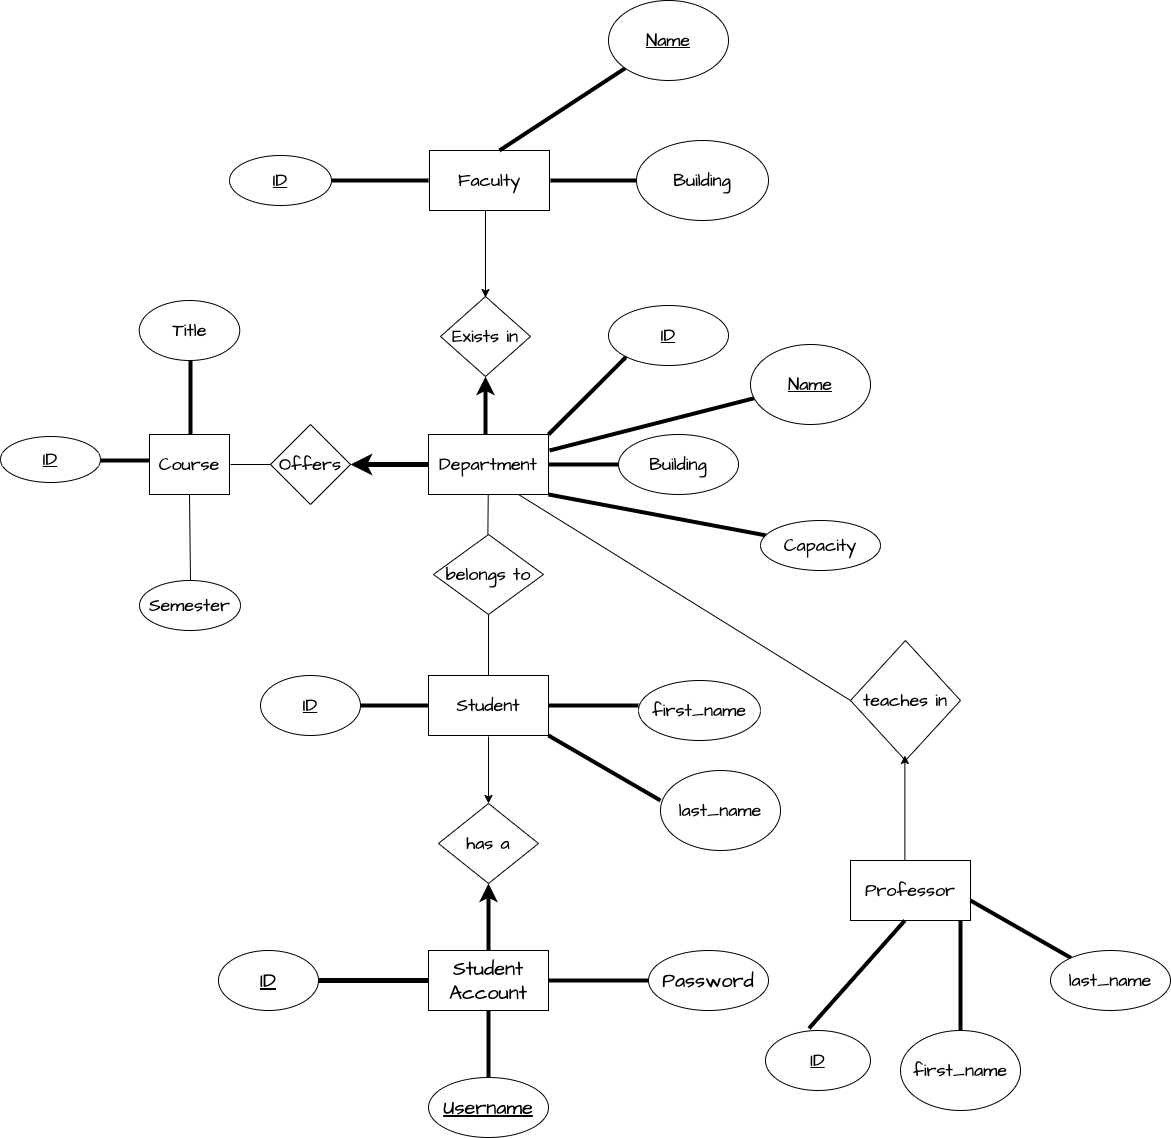

The diagram above was exported from draw.io. Its source (the exported page's mxGraphModel, read from the mxfile embedded in the PNG):
<mxGraphModel dx="780" dy="813" grid="1" gridSize="10" guides="1" tooltips="1" connect="1" arrows="1" fold="1" page="0" pageScale="1" pageWidth="850" pageHeight="1100" background="none" math="0" shadow="1">
  <root>
    <mxCell id="0" />
    <mxCell id="1" parent="0" />
    <mxCell id="75" value="Student&lt;br&gt;Account" style="rounded=0;whiteSpace=wrap;html=1;hachureGap=4;fontFamily=Architects Daughter;fontSource=https%3A%2F%2Ffonts.googleapis.com%2Fcss%3Ffamily%3DArchitects%2BDaughter;fontSize=20;" parent="1" vertex="1">
      <mxGeometry x="458" y="880" width="120" height="60" as="geometry" />
    </mxCell>
    <mxCell id="76" value="" style="endArrow=none;html=1;hachureGap=4;fontFamily=Architects Daughter;fontSource=https%3A%2F%2Ffonts.googleapis.com%2Fcss%3Ffamily%3DArchitects%2BDaughter;fontSize=16;strokeWidth=4;" parent="1" edge="1">
      <mxGeometry width="50" height="50" relative="1" as="geometry">
        <mxPoint x="578" y="910" as="sourcePoint" />
        <mxPoint x="678" y="910" as="targetPoint" />
      </mxGeometry>
    </mxCell>
    <mxCell id="78" value="" style="endArrow=none;html=1;hachureGap=4;fontFamily=Architects Daughter;fontSource=https%3A%2F%2Ffonts.googleapis.com%2Fcss%3Ffamily%3DArchitects%2BDaughter;fontSize=16;strokeWidth=5;" parent="1" edge="1">
      <mxGeometry width="50" height="50" relative="1" as="geometry">
        <mxPoint x="348" y="910" as="sourcePoint" />
        <mxPoint x="458" y="910" as="targetPoint" />
      </mxGeometry>
    </mxCell>
    <mxCell id="79" value="Password" style="ellipse;whiteSpace=wrap;html=1;hachureGap=4;fontFamily=Architects Daughter;fontSource=https%3A%2F%2Ffonts.googleapis.com%2Fcss%3Ffamily%3DArchitects%2BDaughter;fontSize=20;" parent="1" vertex="1">
      <mxGeometry x="678" y="880" width="120" height="60" as="geometry" />
    </mxCell>
    <mxCell id="80" value="&lt;u&gt;ID&lt;/u&gt;" style="ellipse;whiteSpace=wrap;html=1;hachureGap=4;fontFamily=Architects Daughter;fontSource=https%3A%2F%2Ffonts.googleapis.com%2Fcss%3Ffamily%3DArchitects%2BDaughter;fontSize=20;" parent="1" vertex="1">
      <mxGeometry x="248" y="880" width="100" height="60" as="geometry" />
    </mxCell>
    <mxCell id="81" value="&lt;u&gt;Username&lt;/u&gt;" style="ellipse;whiteSpace=wrap;html=1;hachureGap=4;fontFamily=Architects Daughter;fontSource=https%3A%2F%2Ffonts.googleapis.com%2Fcss%3Ffamily%3DArchitects%2BDaughter;fontSize=20;" parent="1" vertex="1">
      <mxGeometry x="458" y="1007" width="120" height="60" as="geometry" />
    </mxCell>
    <mxCell id="82" value="" style="endArrow=none;html=1;hachureGap=4;fontFamily=Architects Daughter;fontSource=https%3A%2F%2Ffonts.googleapis.com%2Fcss%3Ffamily%3DArchitects%2BDaughter;fontSize=16;strokeWidth=4;" parent="1" edge="1">
      <mxGeometry width="50" height="50" relative="1" as="geometry">
        <mxPoint x="518" y="1007" as="sourcePoint" />
        <mxPoint x="518" y="940" as="targetPoint" />
      </mxGeometry>
    </mxCell>
    <mxCell id="83" value="" style="endArrow=classic;html=1;strokeWidth=4;" parent="1" edge="1">
      <mxGeometry width="50" height="50" relative="1" as="geometry">
        <mxPoint x="518" y="880" as="sourcePoint" />
        <mxPoint x="518" y="813" as="targetPoint" />
      </mxGeometry>
    </mxCell>
    <mxCell id="84" value="&lt;font style=&quot;font-size: 18px;&quot; data-font-src=&quot;https://fonts.googleapis.com/css?family=Architects+Daughter&quot; face=&quot;Architects Daughter&quot;&gt;has a&lt;/font&gt;" style="rhombus;whiteSpace=wrap;html=1;" parent="1" vertex="1">
      <mxGeometry x="468" y="733" width="100" height="80" as="geometry" />
    </mxCell>
    <mxCell id="85" value="" style="endArrow=classic;html=1;strokeWidth=1;fontFamily=Architects Daughter;fontSource=https%3A%2F%2Ffonts.googleapis.com%2Fcss%3Ffamily%3DArchitects%2BDaughter;fontSize=18;entryX=0.5;entryY=0;entryDx=0;entryDy=0;" parent="1" target="84" edge="1">
      <mxGeometry width="50" height="50" relative="1" as="geometry">
        <mxPoint x="518" y="666" as="sourcePoint" />
        <mxPoint x="558" y="593" as="targetPoint" />
      </mxGeometry>
    </mxCell>
    <mxCell id="86" value="Student" style="rounded=0;whiteSpace=wrap;html=1;fontFamily=Architects Daughter;fontSource=https%3A%2F%2Ffonts.googleapis.com%2Fcss%3Ffamily%3DArchitects%2BDaughter;fontSize=18;" parent="1" vertex="1">
      <mxGeometry x="458" y="605" width="120" height="60" as="geometry" />
    </mxCell>
    <mxCell id="87" value="first_name" style="ellipse;whiteSpace=wrap;html=1;fontFamily=Architects Daughter;fontSource=https%3A%2F%2Ffonts.googleapis.com%2Fcss%3Ffamily%3DArchitects%2BDaughter;fontSize=18;" parent="1" vertex="1">
      <mxGeometry x="668" y="610" width="122" height="60" as="geometry" />
    </mxCell>
    <mxCell id="88" value="" style="endArrow=none;html=1;sketch=0;strokeWidth=4;fontFamily=Architects Daughter;fontSource=https%3A%2F%2Ffonts.googleapis.com%2Fcss%3Ffamily%3DArchitects%2BDaughter;fontSize=18;exitX=1;exitY=0.5;exitDx=0;exitDy=0;" parent="1" source="86" edge="1">
      <mxGeometry width="50" height="50" relative="1" as="geometry">
        <mxPoint x="648" y="685" as="sourcePoint" />
        <mxPoint x="668" y="635" as="targetPoint" />
      </mxGeometry>
    </mxCell>
    <mxCell id="89" value="&lt;u&gt;ID&lt;/u&gt;" style="ellipse;whiteSpace=wrap;html=1;fontFamily=Architects Daughter;fontSource=https%3A%2F%2Ffonts.googleapis.com%2Fcss%3Ffamily%3DArchitects%2BDaughter;fontSize=18;" parent="1" vertex="1">
      <mxGeometry x="290" y="605" width="100" height="60" as="geometry" />
    </mxCell>
    <mxCell id="90" value="" style="endArrow=none;html=1;sketch=0;strokeWidth=4;fontFamily=Architects Daughter;fontSource=https%3A%2F%2Ffonts.googleapis.com%2Fcss%3Ffamily%3DArchitects%2BDaughter;fontSize=18;" parent="1" edge="1">
      <mxGeometry width="50" height="50" relative="1" as="geometry">
        <mxPoint x="390" y="635" as="sourcePoint" />
        <mxPoint x="458" y="635" as="targetPoint" />
      </mxGeometry>
    </mxCell>
    <mxCell id="91" value="" style="endArrow=none;html=1;sketch=0;strokeWidth=1;fontFamily=Architects Daughter;fontSource=https%3A%2F%2Ffonts.googleapis.com%2Fcss%3Ffamily%3DArchitects%2BDaughter;fontSize=18;entryX=0.5;entryY=1;entryDx=0;entryDy=0;" parent="1" target="92" edge="1">
      <mxGeometry width="50" height="50" relative="1" as="geometry">
        <mxPoint x="518" y="605" as="sourcePoint" />
        <mxPoint x="518" y="546" as="targetPoint" />
      </mxGeometry>
    </mxCell>
    <mxCell id="92" value="belongs to" style="rhombus;whiteSpace=wrap;html=1;fontFamily=Architects Daughter;fontSource=https%3A%2F%2Ffonts.googleapis.com%2Fcss%3Ffamily%3DArchitects%2BDaughter;fontSize=18;" parent="1" vertex="1">
      <mxGeometry x="463" y="464" width="110" height="80" as="geometry" />
    </mxCell>
    <mxCell id="93" value="" style="endArrow=none;html=1;sketch=0;strokeWidth=1;fontFamily=Architects Daughter;fontSource=https%3A%2F%2Ffonts.googleapis.com%2Fcss%3Ffamily%3DArchitects%2BDaughter;fontSize=18;startArrow=none;" parent="1" source="94" edge="1">
      <mxGeometry width="50" height="50" relative="1" as="geometry">
        <mxPoint x="517" y="384" as="sourcePoint" />
        <mxPoint x="517.38" y="464" as="targetPoint" />
      </mxGeometry>
    </mxCell>
    <mxCell id="95" value="" style="endArrow=none;html=1;sketch=0;strokeWidth=1;fontFamily=Architects Daughter;fontSource=https%3A%2F%2Ffonts.googleapis.com%2Fcss%3Ffamily%3DArchitects%2BDaughter;fontSize=18;" parent="1" target="94" edge="1">
      <mxGeometry width="50" height="50" relative="1" as="geometry">
        <mxPoint x="517" y="384" as="sourcePoint" />
        <mxPoint x="517.3800000000001" y="464" as="targetPoint" />
      </mxGeometry>
    </mxCell>
    <mxCell id="94" value="Department" style="rounded=0;whiteSpace=wrap;html=1;fontFamily=Architects Daughter;fontSource=https%3A%2F%2Ffonts.googleapis.com%2Fcss%3Ffamily%3DArchitects%2BDaughter;fontSize=18;" parent="1" vertex="1">
      <mxGeometry x="458" y="364" width="120" height="60" as="geometry" />
    </mxCell>
    <mxCell id="96" value="" style="endArrow=none;html=1;sketch=0;strokeWidth=4;fontFamily=Architects Daughter;fontSource=https%3A%2F%2Ffonts.googleapis.com%2Fcss%3Ffamily%3DArchitects%2BDaughter;fontSize=18;" parent="1" target="97" edge="1">
      <mxGeometry width="50" height="50" relative="1" as="geometry">
        <mxPoint x="578" y="424" as="sourcePoint" />
        <mxPoint x="708" y="484" as="targetPoint" />
      </mxGeometry>
    </mxCell>
    <mxCell id="97" value="Capacity" style="ellipse;whiteSpace=wrap;html=1;fontFamily=Architects Daughter;fontSource=https%3A%2F%2Ffonts.googleapis.com%2Fcss%3Ffamily%3DArchitects%2BDaughter;fontSize=18;" parent="1" vertex="1">
      <mxGeometry x="790" y="450" width="120" height="50" as="geometry" />
    </mxCell>
    <mxCell id="98" value="Building" style="ellipse;whiteSpace=wrap;html=1;fontFamily=Architects Daughter;fontSource=https%3A%2F%2Ffonts.googleapis.com%2Fcss%3Ffamily%3DArchitects%2BDaughter;fontSize=18;" parent="1" vertex="1">
      <mxGeometry x="648" y="364" width="120" height="60" as="geometry" />
    </mxCell>
    <mxCell id="99" value="" style="endArrow=none;html=1;sketch=0;strokeWidth=4;fontFamily=Architects Daughter;fontSource=https%3A%2F%2Ffonts.googleapis.com%2Fcss%3Ffamily%3DArchitects%2BDaughter;fontSize=18;entryX=0;entryY=0.5;entryDx=0;entryDy=0;" parent="1" target="98" edge="1">
      <mxGeometry width="50" height="50" relative="1" as="geometry">
        <mxPoint x="578" y="394" as="sourcePoint" />
        <mxPoint x="628" y="344" as="targetPoint" />
      </mxGeometry>
    </mxCell>
    <mxCell id="100" value="&lt;u&gt;ID&lt;/u&gt;" style="ellipse;whiteSpace=wrap;html=1;fontFamily=Architects Daughter;fontSource=https%3A%2F%2Ffonts.googleapis.com%2Fcss%3Ffamily%3DArchitects%2BDaughter;fontSize=18;" parent="1" vertex="1">
      <mxGeometry x="638" y="235" width="120" height="60" as="geometry" />
    </mxCell>
    <mxCell id="101" value="" style="endArrow=none;html=1;sketch=0;strokeWidth=4;fontFamily=Architects Daughter;fontSource=https%3A%2F%2Ffonts.googleapis.com%2Fcss%3Ffamily%3DArchitects%2BDaughter;fontSize=18;" parent="1" edge="1">
      <mxGeometry width="50" height="50" relative="1" as="geometry">
        <mxPoint x="578" y="364" as="sourcePoint" />
        <mxPoint x="608" y="334" as="targetPoint" />
        <Array as="points">
          <mxPoint x="658" y="284" />
        </Array>
      </mxGeometry>
    </mxCell>
    <mxCell id="119" value="" style="edgeStyle=none;sketch=0;html=1;strokeWidth=4;fontFamily=Architects Daughter;fontSource=https%3A%2F%2Ffonts.googleapis.com%2Fcss%3Ffamily%3DArchitects%2BDaughter;fontSize=18;exitX=0.5;exitY=0;exitDx=0;exitDy=0;entryX=0.5;entryY=1;entryDx=0;entryDy=0;" parent="1" target="102" edge="1">
      <mxGeometry relative="1" as="geometry">
        <mxPoint x="515" y="364.0000000000001" as="sourcePoint" />
        <mxPoint x="515" y="320" as="targetPoint" />
      </mxGeometry>
    </mxCell>
    <mxCell id="102" value="Exists in" style="rhombus;whiteSpace=wrap;html=1;fontFamily=Architects Daughter;fontSource=https%3A%2F%2Ffonts.googleapis.com%2Fcss%3Ffamily%3DArchitects%2BDaughter;fontSize=18;" parent="1" vertex="1">
      <mxGeometry x="470" y="226" width="90" height="80" as="geometry" />
    </mxCell>
    <mxCell id="104" value="" style="endArrow=classic;html=1;sketch=0;strokeWidth=5;fontFamily=Architects Daughter;fontSource=https%3A%2F%2Ffonts.googleapis.com%2Fcss%3Ffamily%3DArchitects%2BDaughter;fontSize=18;" parent="1" edge="1">
      <mxGeometry width="50" height="50" relative="1" as="geometry">
        <mxPoint x="458" y="394" as="sourcePoint" />
        <mxPoint x="380" y="394" as="targetPoint" />
      </mxGeometry>
    </mxCell>
    <mxCell id="106" value="Offers" style="rhombus;whiteSpace=wrap;html=1;fontFamily=Architects Daughter;fontSource=https%3A%2F%2Ffonts.googleapis.com%2Fcss%3Ffamily%3DArchitects%2BDaughter;fontSize=18;" parent="1" vertex="1">
      <mxGeometry x="300" y="354" width="80" height="80" as="geometry" />
    </mxCell>
    <mxCell id="107" value="" style="endArrow=none;html=1;sketch=0;strokeWidth=1;fontFamily=Architects Daughter;fontSource=https%3A%2F%2Ffonts.googleapis.com%2Fcss%3Ffamily%3DArchitects%2BDaughter;fontSize=18;" parent="1" edge="1">
      <mxGeometry width="50" height="50" relative="1" as="geometry">
        <mxPoint x="260" y="394" as="sourcePoint" />
        <mxPoint x="300" y="394" as="targetPoint" />
      </mxGeometry>
    </mxCell>
    <mxCell id="108" value="Course" style="rounded=0;whiteSpace=wrap;html=1;fontFamily=Architects Daughter;fontSource=https%3A%2F%2Ffonts.googleapis.com%2Fcss%3Ffamily%3DArchitects%2BDaughter;fontSize=18;" parent="1" vertex="1">
      <mxGeometry x="179" y="364" width="80" height="60" as="geometry" />
    </mxCell>
    <mxCell id="109" value="" style="endArrow=none;html=1;sketch=0;strokeWidth=4;fontFamily=Architects Daughter;fontSource=https%3A%2F%2Ffonts.googleapis.com%2Fcss%3Ffamily%3DArchitects%2BDaughter;fontSize=18;" parent="1" edge="1">
      <mxGeometry width="50" height="50" relative="1" as="geometry">
        <mxPoint x="129" y="390" as="sourcePoint" />
        <mxPoint x="179" y="390" as="targetPoint" />
      </mxGeometry>
    </mxCell>
    <mxCell id="110" value="&lt;u&gt;ID&lt;/u&gt;" style="ellipse;whiteSpace=wrap;html=1;fontFamily=Architects Daughter;fontSource=https%3A%2F%2Ffonts.googleapis.com%2Fcss%3Ffamily%3DArchitects%2BDaughter;fontSize=18;" parent="1" vertex="1">
      <mxGeometry x="30" y="366" width="100" height="46" as="geometry" />
    </mxCell>
    <mxCell id="111" value="" style="endArrow=none;html=1;sketch=0;strokeWidth=1;fontFamily=Architects Daughter;fontSource=https%3A%2F%2Ffonts.googleapis.com%2Fcss%3Ffamily%3DArchitects%2BDaughter;fontSize=18;" parent="1" edge="1">
      <mxGeometry width="50" height="50" relative="1" as="geometry">
        <mxPoint x="220" y="510" as="sourcePoint" />
        <mxPoint x="219" y="424" as="targetPoint" />
      </mxGeometry>
    </mxCell>
    <mxCell id="112" value="Semester" style="ellipse;whiteSpace=wrap;html=1;fontFamily=Architects Daughter;fontSource=https%3A%2F%2Ffonts.googleapis.com%2Fcss%3Ffamily%3DArchitects%2BDaughter;fontSize=18;" parent="1" vertex="1">
      <mxGeometry x="169" y="510" width="101" height="50" as="geometry" />
    </mxCell>
    <mxCell id="114" value="" style="endArrow=none;html=1;sketch=0;strokeWidth=4;fontFamily=Architects Daughter;fontSource=https%3A%2F%2Ffonts.googleapis.com%2Fcss%3Ffamily%3DArchitects%2BDaughter;fontSize=18;" parent="1" edge="1">
      <mxGeometry width="50" height="50" relative="1" as="geometry">
        <mxPoint x="220" y="364" as="sourcePoint" />
        <mxPoint x="220" y="290" as="targetPoint" />
      </mxGeometry>
    </mxCell>
    <mxCell id="115" value="Title" style="ellipse;whiteSpace=wrap;html=1;fontFamily=Architects Daughter;fontSource=https%3A%2F%2Ffonts.googleapis.com%2Fcss%3Ffamily%3DArchitects%2BDaughter;fontSize=18;" parent="1" vertex="1">
      <mxGeometry x="168.75" y="230" width="100.5" height="60" as="geometry" />
    </mxCell>
    <mxCell id="121" value="" style="endArrow=classic;html=1;sketch=0;strokeWidth=1;fontFamily=Architects Daughter;fontSource=https%3A%2F%2Ffonts.googleapis.com%2Fcss%3Ffamily%3DArchitects%2BDaughter;fontSize=18;" parent="1" edge="1">
      <mxGeometry width="50" height="50" relative="1" as="geometry">
        <mxPoint x="515" y="140" as="sourcePoint" />
        <mxPoint x="515" y="227" as="targetPoint" />
        <Array as="points">
          <mxPoint x="515" y="227" />
        </Array>
      </mxGeometry>
    </mxCell>
    <mxCell id="122" value="Faculty" style="rounded=0;whiteSpace=wrap;html=1;fontFamily=Architects Daughter;fontSource=https%3A%2F%2Ffonts.googleapis.com%2Fcss%3Ffamily%3DArchitects%2BDaughter;fontSize=18;" parent="1" vertex="1">
      <mxGeometry x="459" y="80" width="120" height="60" as="geometry" />
    </mxCell>
    <mxCell id="123" value="Building" style="ellipse;whiteSpace=wrap;html=1;fontFamily=Architects Daughter;fontSource=https%3A%2F%2Ffonts.googleapis.com%2Fcss%3Ffamily%3DArchitects%2BDaughter;fontSize=18;" parent="1" vertex="1">
      <mxGeometry x="666" y="70" width="132" height="80" as="geometry" />
    </mxCell>
    <mxCell id="124" value="" style="endArrow=none;html=1;sketch=0;strokeWidth=4;fontFamily=Architects Daughter;fontSource=https%3A%2F%2Ffonts.googleapis.com%2Fcss%3Ffamily%3DArchitects%2BDaughter;fontSize=18;entryX=0;entryY=0.5;entryDx=0;entryDy=0;" parent="1" target="123" edge="1">
      <mxGeometry width="50" height="50" relative="1" as="geometry">
        <mxPoint x="580" y="110" as="sourcePoint" />
        <mxPoint x="646" y="130" as="targetPoint" />
      </mxGeometry>
    </mxCell>
    <mxCell id="125" value="" style="endArrow=none;html=1;sketch=0;strokeWidth=4;fontFamily=Architects Daughter;fontSource=https%3A%2F%2Ffonts.googleapis.com%2Fcss%3Ffamily%3DArchitects%2BDaughter;fontSize=18;" parent="1" edge="1">
      <mxGeometry width="50" height="50" relative="1" as="geometry">
        <mxPoint x="360" y="110" as="sourcePoint" />
        <mxPoint x="458" y="110" as="targetPoint" />
      </mxGeometry>
    </mxCell>
    <mxCell id="126" value="&lt;u&gt;ID&lt;/u&gt;" style="ellipse;whiteSpace=wrap;html=1;fontFamily=Architects Daughter;fontSource=https%3A%2F%2Ffonts.googleapis.com%2Fcss%3Ffamily%3DArchitects%2BDaughter;fontSize=18;" parent="1" vertex="1">
      <mxGeometry x="259" y="85" width="102" height="50" as="geometry" />
    </mxCell>
    <mxCell id="127" value="" style="endArrow=none;html=1;strokeWidth=4;" parent="1" target="128" edge="1">
      <mxGeometry width="50" height="50" relative="1" as="geometry">
        <mxPoint x="529" y="80" as="sourcePoint" />
        <mxPoint x="579" y="30" as="targetPoint" />
      </mxGeometry>
    </mxCell>
    <mxCell id="128" value="&lt;font style=&quot;font-size: 18px;&quot; face=&quot;Architects Daughter&quot;&gt;&lt;u&gt;Name&lt;/u&gt;&lt;/font&gt;" style="ellipse;whiteSpace=wrap;html=1;" parent="1" vertex="1">
      <mxGeometry x="638" y="-70" width="120" height="80" as="geometry" />
    </mxCell>
    <mxCell id="129" value="" style="endArrow=none;html=1;strokeWidth=4;fontFamily=Architects Daughter;fontSource=https%3A%2F%2Ffonts.googleapis.com%2Fcss%3Ffamily%3DArchitects%2BDaughter;fontSize=18;" parent="1" target="130" edge="1">
      <mxGeometry width="50" height="50" relative="1" as="geometry">
        <mxPoint x="579" y="380" as="sourcePoint" />
        <mxPoint x="810" y="300" as="targetPoint" />
      </mxGeometry>
    </mxCell>
    <mxCell id="130" value="&lt;u&gt;Name&lt;/u&gt;" style="ellipse;whiteSpace=wrap;html=1;fontFamily=Architects Daughter;fontSource=https%3A%2F%2Ffonts.googleapis.com%2Fcss%3Ffamily%3DArchitects%2BDaughter;fontSize=18;" parent="1" vertex="1">
      <mxGeometry x="780" y="274" width="120" height="80" as="geometry" />
    </mxCell>
    <mxCell id="131" value="" style="endArrow=none;html=1;strokeWidth=4;fontFamily=Architects Daughter;fontSource=https%3A%2F%2Ffonts.googleapis.com%2Fcss%3Ffamily%3DArchitects%2BDaughter;fontSize=18;exitX=1;exitY=1;exitDx=0;exitDy=0;" parent="1" source="86" edge="1">
      <mxGeometry width="50" height="50" relative="1" as="geometry">
        <mxPoint x="550" y="660" as="sourcePoint" />
        <mxPoint x="690" y="730" as="targetPoint" />
        <Array as="points" />
      </mxGeometry>
    </mxCell>
    <mxCell id="132" value="last_name" style="ellipse;whiteSpace=wrap;html=1;fontFamily=Architects Daughter;fontSource=https%3A%2F%2Ffonts.googleapis.com%2Fcss%3Ffamily%3DArchitects%2BDaughter;fontSize=18;" parent="1" vertex="1">
      <mxGeometry x="690" y="700" width="120" height="80" as="geometry" />
    </mxCell>
    <mxCell id="133" value="" style="endArrow=none;html=1;strokeWidth=1;fontFamily=Architects Daughter;fontSource=https%3A%2F%2Ffonts.googleapis.com%2Fcss%3Ffamily%3DArchitects%2BDaughter;fontSize=18;exitX=0.75;exitY=1;exitDx=0;exitDy=0;" parent="1" source="94" edge="1">
      <mxGeometry width="50" height="50" relative="1" as="geometry">
        <mxPoint x="700" y="710" as="sourcePoint" />
        <mxPoint x="880" y="630" as="targetPoint" />
        <Array as="points">
          <mxPoint x="880" y="630" />
        </Array>
      </mxGeometry>
    </mxCell>
    <mxCell id="135" value="teaches in" style="rhombus;whiteSpace=wrap;html=1;fontFamily=Architects Daughter;fontSource=https%3A%2F%2Ffonts.googleapis.com%2Fcss%3Ffamily%3DArchitects%2BDaughter;fontSize=18;" parent="1" vertex="1">
      <mxGeometry x="880" y="570" width="110" height="120" as="geometry" />
    </mxCell>
    <mxCell id="136" value="" style="endArrow=classic;html=1;strokeWidth=1;fontFamily=Architects Daughter;fontSource=https%3A%2F%2Ffonts.googleapis.com%2Fcss%3Ffamily%3DArchitects%2BDaughter;fontSize=18;" parent="1" edge="1">
      <mxGeometry width="50" height="50" relative="1" as="geometry">
        <mxPoint x="934.38" y="795" as="sourcePoint" />
        <mxPoint x="934.38" y="685" as="targetPoint" />
        <Array as="points" />
      </mxGeometry>
    </mxCell>
    <mxCell id="137" value="Professor" style="rounded=0;whiteSpace=wrap;html=1;fontFamily=Architects Daughter;fontSource=https%3A%2F%2Ffonts.googleapis.com%2Fcss%3Ffamily%3DArchitects%2BDaughter;fontSize=18;" parent="1" vertex="1">
      <mxGeometry x="880" y="790" width="120" height="60" as="geometry" />
    </mxCell>
    <mxCell id="138" value="" style="endArrow=none;html=1;strokeWidth=4;fontFamily=Architects Daughter;fontSource=https%3A%2F%2Ffonts.googleapis.com%2Fcss%3Ffamily%3DArchitects%2BDaughter;fontSize=18;exitX=0.414;exitY=-0.035;exitDx=0;exitDy=0;exitPerimeter=0;" parent="1" source="139" edge="1">
      <mxGeometry width="50" height="50" relative="1" as="geometry">
        <mxPoint x="934.38" y="960" as="sourcePoint" />
        <mxPoint x="934.38" y="850" as="targetPoint" />
        <Array as="points">
          <mxPoint x="840" y="960" />
        </Array>
      </mxGeometry>
    </mxCell>
    <mxCell id="139" value="&lt;u&gt;ID&lt;/u&gt;" style="ellipse;whiteSpace=wrap;html=1;fontFamily=Architects Daughter;fontSource=https%3A%2F%2Ffonts.googleapis.com%2Fcss%3Ffamily%3DArchitects%2BDaughter;fontSize=18;" parent="1" vertex="1">
      <mxGeometry x="795" y="960" width="105" height="60" as="geometry" />
    </mxCell>
    <mxCell id="140" value="" style="endArrow=none;html=1;strokeWidth=4;fontFamily=Architects Daughter;fontSource=https%3A%2F%2Ffonts.googleapis.com%2Fcss%3Ffamily%3DArchitects%2BDaughter;fontSize=18;exitX=0.5;exitY=0;exitDx=0;exitDy=0;" parent="1" source="141" edge="1">
      <mxGeometry width="50" height="50" relative="1" as="geometry">
        <mxPoint x="1070" y="950" as="sourcePoint" />
        <mxPoint x="990" y="850" as="targetPoint" />
      </mxGeometry>
    </mxCell>
    <mxCell id="141" value="first_name" style="ellipse;whiteSpace=wrap;html=1;fontFamily=Architects Daughter;fontSource=https%3A%2F%2Ffonts.googleapis.com%2Fcss%3Ffamily%3DArchitects%2BDaughter;fontSize=18;" parent="1" vertex="1">
      <mxGeometry x="930" y="960" width="120" height="80" as="geometry" />
    </mxCell>
    <mxCell id="142" value="" style="endArrow=none;html=1;strokeWidth=4;fontFamily=Architects Daughter;fontSource=https%3A%2F%2Ffonts.googleapis.com%2Fcss%3Ffamily%3DArchitects%2BDaughter;fontSize=18;" parent="1" target="143" edge="1">
      <mxGeometry width="50" height="50" relative="1" as="geometry">
        <mxPoint x="1000" y="830" as="sourcePoint" />
        <mxPoint x="1090" y="890" as="targetPoint" />
      </mxGeometry>
    </mxCell>
    <mxCell id="143" value="last_name" style="ellipse;whiteSpace=wrap;html=1;fontFamily=Architects Daughter;fontSource=https%3A%2F%2Ffonts.googleapis.com%2Fcss%3Ffamily%3DArchitects%2BDaughter;fontSize=18;" parent="1" vertex="1">
      <mxGeometry x="1080" y="880" width="120" height="60" as="geometry" />
    </mxCell>
  </root>
</mxGraphModel>